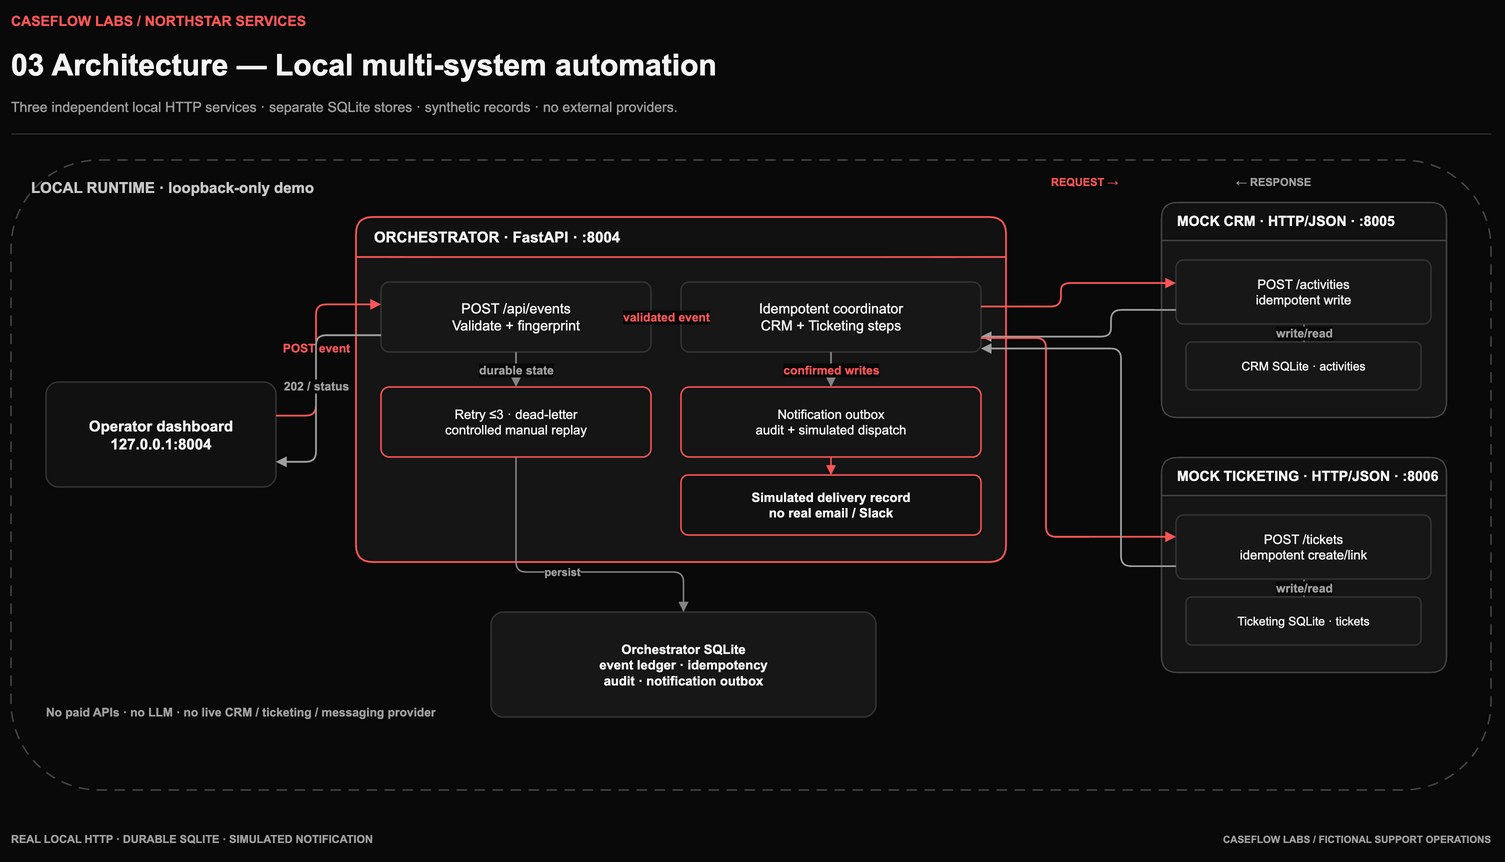

The diagram above was exported from draw.io. Its source (the exported page's mxGraphModel, read from the mxfile embedded in the PNG):
<mxGraphModel dx="1600" dy="900" grid="0" gridSize="10" guides="1" tooltips="1" connect="1" arrows="1" fold="1" page="1" pageScale="1" pageWidth="1600" pageHeight="900" math="0" shadow="0" background="#090909" adaptiveColors="none">
  <root>
    <mxCell id="0" />
    <mxCell id="1" parent="0" />
    <mxCell id="eyebrow" value="CASEFLOW LABS  /  NORTHSTAR SERVICES" style="text;html=1;align=left;verticalAlign=middle;whiteSpace=wrap;fillColor=none;strokeColor=none;fontColor=#FF5757;fontFamily=Arial;fontSize=14;fontStyle=1;spacing=0;letterSpacing=1;" vertex="1" parent="1">
      <mxGeometry x="60" y="28" width="740" height="22" as="geometry" />
    </mxCell>
    <mxCell id="title" value="03  Architecture — Local multi-system automation" style="text;html=1;align=left;verticalAlign=middle;whiteSpace=wrap;fillColor=none;strokeColor=none;fontColor=#F4F4F4;fontFamily=Arial;fontSize=30;fontStyle=1;spacing=0;" vertex="1" parent="1">
      <mxGeometry x="60" y="58" width="1450" height="50" as="geometry" />
    </mxCell>
    <mxCell id="subtitle" value="Three independent local HTTP services · separate SQLite stores · synthetic records · no external providers." style="text;html=1;align=left;verticalAlign=middle;whiteSpace=wrap;fillColor=none;strokeColor=none;fontColor=#A0A0A0;fontFamily=Arial;fontSize=14;fontStyle=0;spacing=0;" vertex="1" parent="1">
      <mxGeometry x="60" y="112" width="1450" height="26" as="geometry" />
    </mxCell>
    <mxCell id="divider" value="" style="shape=line;html=1;strokeColor=#343434;strokeWidth=1;" vertex="1" parent="1">
      <mxGeometry x="60" y="151" width="1480" height="1" as="geometry" />
    </mxCell>
    <mxCell id="footer" value="REAL LOCAL HTTP  ·  DURABLE SQLITE  ·  SIMULATED NOTIFICATION" style="text;html=1;align=left;verticalAlign=middle;whiteSpace=wrap;fillColor=none;strokeColor=none;fontColor=#A0A0A0;fontFamily=Arial;fontSize=11;fontStyle=1;spacing=0;letterSpacing=1;" vertex="1" parent="1">
      <mxGeometry x="60" y="846" width="1480" height="22" as="geometry" />
    </mxCell>
    <mxCell id="footer-right" value="CASEFLOW LABS  /  FICTIONAL SUPPORT OPERATIONS" style="text;html=1;align=right;verticalAlign=middle;whiteSpace=wrap;fillColor=none;strokeColor=none;fontColor=#A0A0A0;fontFamily=Arial;fontSize=10;fontStyle=1;spacing=0;letterSpacing=1;" vertex="1" parent="1">
      <mxGeometry x="890" y="846" width="650" height="22" as="geometry" />
    </mxCell>
    <mxCell id="runtime-frame" value="LOCAL RUNTIME  ·  loopback-only demo" style="rounded=1;arcSize=14;dashed=1;dashPattern=7 5;whiteSpace=wrap;html=1;fillColor=none;strokeColor=#464646;fontColor=#C7C7C7;fontFamily=Arial;fontSize=15;fontStyle=1;align=left;verticalAlign=top;spacingLeft=18;spacingTop=12;strokeWidth=1.5;" vertex="1" parent="1">
      <mxGeometry x="60" y="178" width="1480" height="630" as="geometry" />
    </mxCell>
    <mxCell id="arch-browser" value="Operator dashboard&lt;br&gt;127.0.0.1:8004" style="rounded=1;arcSize=12;whiteSpace=wrap;html=1;fillColor=#111111;strokeColor=#343434;fontColor=#F4F4F4;fontFamily=Arial;fontSize=15;fontStyle=1;align=center;verticalAlign=middle;spacing=8;strokeWidth=1.5;" vertex="1" parent="1">
      <mxGeometry x="95" y="400" width="230" height="105" as="geometry" />
    </mxCell>
    <mxCell id="orch-boundary" value="ORCHESTRATOR  ·  FastAPI  ·  :8004" style="swimlane;horizontal=1;startSize=40;rounded=1;arcSize=14;whiteSpace=wrap;html=1;fillColor=#111111;swimlaneFillColor=#151515;strokeColor=#FF5757;fontColor=#F4F4F4;fontFamily=Arial;fontSize=15;fontStyle=1;align=left;spacingLeft=16;strokeWidth=1.8;" vertex="1" parent="1">
      <mxGeometry x="405" y="235" width="650" height="345" as="geometry" />
    </mxCell>
    <mxCell id="arch-api" value="POST /api/events&lt;br&gt;Validate + fingerprint" style="rounded=1;arcSize=12;whiteSpace=wrap;html=1;fillColor=#171717;strokeColor=#343434;fontColor=#F4F4F4;fontFamily=Arial;fontSize=14;fontStyle=0;align=center;verticalAlign=middle;spacing=8;strokeWidth=1.5;" vertex="1" parent="1">
      <mxGeometry x="430" y="300" width="270" height="70" as="geometry" />
    </mxCell>
    <mxCell id="arch-coord" value="Idempotent coordinator&lt;br&gt;CRM + Ticketing steps" style="rounded=1;arcSize=12;whiteSpace=wrap;html=1;fillColor=#171717;strokeColor=#343434;fontColor=#F4F4F4;fontFamily=Arial;fontSize=14;fontStyle=0;align=center;verticalAlign=middle;spacing=8;strokeWidth=1.5;" vertex="1" parent="1">
      <mxGeometry x="730" y="300" width="300" height="70" as="geometry" />
    </mxCell>
    <mxCell id="arch-recovery" value="Retry ≤3 · dead-letter&lt;br&gt;controlled manual replay" style="rounded=1;arcSize=12;whiteSpace=wrap;html=1;fillColor=#151515;strokeColor=#FF5757;fontColor=#F4F4F4;fontFamily=Arial;fontSize=13;fontStyle=0;align=center;verticalAlign=middle;spacing=8;strokeWidth=1.5;" vertex="1" parent="1">
      <mxGeometry x="430" y="405" width="270" height="70" as="geometry" />
    </mxCell>
    <mxCell id="arch-outbox" value="Notification outbox&lt;br&gt;audit + simulated dispatch" style="rounded=1;arcSize=12;whiteSpace=wrap;html=1;fillColor=#151515;strokeColor=#FF5757;fontColor=#F4F4F4;fontFamily=Arial;fontSize=13;fontStyle=0;align=center;verticalAlign=middle;spacing=8;strokeWidth=1.5;" vertex="1" parent="1">
      <mxGeometry x="730" y="405" width="300" height="70" as="geometry" />
    </mxCell>
    <mxCell id="arch-orch-db" value="Orchestrator SQLite&lt;br&gt;event ledger · idempotency&lt;br&gt;audit · notification outbox" style="rounded=1;arcSize=12;whiteSpace=wrap;html=1;fillColor=#171717;strokeColor=#343434;fontColor=#F4F4F4;fontFamily=Arial;fontSize=13;fontStyle=1;align=center;verticalAlign=middle;spacing=8;strokeWidth=1.5;" vertex="1" parent="1">
      <mxGeometry x="540" y="630" width="385" height="105" as="geometry" />
    </mxCell>
    <mxCell id="crm-boundary" value="MOCK CRM  ·  HTTP/JSON  ·  :8005" style="swimlane;horizontal=1;startSize=38;rounded=1;arcSize=14;whiteSpace=wrap;html=1;fillColor=#111111;swimlaneFillColor=#151515;strokeColor=#454545;fontColor=#F4F4F4;fontFamily=Arial;fontSize=14;fontStyle=1;align=left;spacingLeft=14;strokeWidth=1.4;" vertex="1" parent="1">
      <mxGeometry x="1210" y="220" width="285" height="215" as="geometry" />
    </mxCell>
    <mxCell id="arch-crm-api" value="POST /activities&lt;br&gt;idempotent write" style="rounded=1;arcSize=12;whiteSpace=wrap;html=1;fillColor=#171717;strokeColor=#343434;fontColor=#F4F4F4;fontFamily=Arial;fontSize=13;fontStyle=0;align=center;verticalAlign=middle;spacing=8;strokeWidth=1.5;" vertex="1" parent="1">
      <mxGeometry x="1225" y="278" width="255" height="64" as="geometry" />
    </mxCell>
    <mxCell id="arch-crm-db" value="CRM SQLite · activities" style="rounded=1;arcSize=12;whiteSpace=wrap;html=1;fillColor=#171717;strokeColor=#343434;fontColor=#F4F4F4;fontFamily=Arial;fontSize=12;fontStyle=0;align=center;verticalAlign=middle;spacing=8;strokeWidth=1.5;" vertex="1" parent="1">
      <mxGeometry x="1235" y="360" width="235" height="48" as="geometry" />
    </mxCell>
    <mxCell id="ticket-boundary" value="MOCK TICKETING  ·  HTTP/JSON  ·  :8006" style="swimlane;horizontal=1;startSize=38;rounded=1;arcSize=14;whiteSpace=wrap;html=1;fillColor=#111111;swimlaneFillColor=#151515;strokeColor=#454545;fontColor=#F4F4F4;fontFamily=Arial;fontSize=14;fontStyle=1;align=left;spacingLeft=14;strokeWidth=1.4;" vertex="1" parent="1">
      <mxGeometry x="1210" y="475" width="285" height="215" as="geometry" />
    </mxCell>
    <mxCell id="arch-ticket-api" value="POST /tickets&lt;br&gt;idempotent create/link" style="rounded=1;arcSize=12;whiteSpace=wrap;html=1;fillColor=#171717;strokeColor=#343434;fontColor=#F4F4F4;fontFamily=Arial;fontSize=13;fontStyle=0;align=center;verticalAlign=middle;spacing=8;strokeWidth=1.5;" vertex="1" parent="1">
      <mxGeometry x="1225" y="533" width="255" height="64" as="geometry" />
    </mxCell>
    <mxCell id="arch-ticket-db" value="Ticketing SQLite · tickets" style="rounded=1;arcSize=12;whiteSpace=wrap;html=1;fillColor=#171717;strokeColor=#343434;fontColor=#F4F4F4;fontFamily=Arial;fontSize=12;fontStyle=0;align=center;verticalAlign=middle;spacing=8;strokeWidth=1.5;" vertex="1" parent="1">
      <mxGeometry x="1235" y="615" width="235" height="48" as="geometry" />
    </mxCell>
    <mxCell id="arch-notify-sim" value="Simulated delivery record&lt;br&gt;no real email / Slack" style="rounded=1;arcSize=12;whiteSpace=wrap;html=1;fillColor=#111111;strokeColor=#FF5757;fontColor=#F4F4F4;fontFamily=Arial;fontSize=13;fontStyle=1;align=center;verticalAlign=middle;spacing=8;strokeWidth=1.5;" vertex="1" parent="1">
      <mxGeometry x="730" y="493" width="300" height="60" as="geometry" />
    </mxCell>
    <mxCell id="arch-e-api" value="validated event" style="edgeStyle=orthogonalEdgeStyle;rounded=1;orthogonalLoop=1;jettySize=auto;html=1;strokeColor=#858585;strokeWidth=1.8;endArrow=block;endFill=1;fontColor=#FF5757;fontFamily=Arial;fontSize=12;fontStyle=1;labelBackgroundColor=#090909;" edge="1" parent="1" source="arch-api" target="arch-coord">
      <mxGeometry relative="1" as="geometry" />
    </mxCell>
    <mxCell id="arch-e-recovery" value="durable state" style="edgeStyle=orthogonalEdgeStyle;rounded=1;orthogonalLoop=1;jettySize=auto;html=1;strokeColor=#858585;strokeWidth=1.8;endArrow=block;endFill=1;fontColor=#A0A0A0;fontFamily=Arial;fontSize=12;fontStyle=1;labelBackgroundColor=#090909;exitX=0.5;exitY=1;entryX=0.5;entryY=0;" edge="1" parent="1" source="arch-api" target="arch-recovery">
      <mxGeometry relative="1" as="geometry">
        <Array as="points">
          <mxPoint x="565" y="390" />
        </Array>
      </mxGeometry>
    </mxCell>
    <mxCell id="arch-e-outbox" value="confirmed writes" style="edgeStyle=orthogonalEdgeStyle;rounded=1;orthogonalLoop=1;jettySize=auto;html=1;strokeColor=#858585;strokeWidth=1.8;endArrow=block;endFill=1;fontColor=#FF5757;fontFamily=Arial;fontSize=12;fontStyle=1;labelBackgroundColor=#090909;exitX=0.5;exitY=1;entryX=0.5;entryY=0;" edge="1" parent="1" source="arch-coord" target="arch-outbox">
      <mxGeometry relative="1" as="geometry">
        <Array as="points">
          <mxPoint x="880" y="390" />
        </Array>
      </mxGeometry>
    </mxCell>
    <mxCell id="arch-e-db" value="persist" style="edgeStyle=orthogonalEdgeStyle;rounded=1;orthogonalLoop=1;jettySize=auto;html=1;strokeColor=#858585;strokeWidth=1.6;endArrow=block;endFill=1;fontColor=#A0A0A0;fontFamily=Arial;fontSize=11;fontStyle=1;labelBackgroundColor=#090909;exitX=0.5;exitY=1;entryX=0.5;entryY=0;" edge="1" parent="1" source="arch-recovery" target="arch-orch-db">
      <mxGeometry relative="1" as="geometry">
        <Array as="points">
          <mxPoint x="565" y="590" />
          <mxPoint x="732" y="590" />
        </Array>
      </mxGeometry>
    </mxCell>
    <mxCell id="arch-e-notify" value="" style="edgeStyle=orthogonalEdgeStyle;rounded=1;orthogonalLoop=1;jettySize=auto;html=1;strokeColor=#FF5757;strokeWidth=1.5;endArrow=block;endFill=1;fontColor=#FF5757;fontFamily=Arial;fontSize=11;fontStyle=1;labelBackgroundColor=#090909;dashed=1;dashPattern=6 4;exitX=0.5;exitY=1;entryX=0.5;entryY=0;" edge="1" parent="1" source="arch-outbox" target="arch-notify-sim">
      <mxGeometry relative="1" as="geometry" />
    </mxCell>
    <mxCell id="arch-e-ui-req" value="POST event" style="edgeStyle=orthogonalEdgeStyle;rounded=1;orthogonalLoop=1;jettySize=auto;html=1;strokeColor=#FF5757;strokeWidth=1.8;endArrow=block;endFill=1;fontColor=#FF5757;fontFamily=Arial;fontSize=12;fontStyle=1;labelBackgroundColor=#090909;exitX=1;exitY=0.32;entryX=0;entryY=0.32;" edge="1" parent="1" source="arch-browser" target="arch-api">
      <mxGeometry relative="1" as="geometry">
        <Array as="points">
          <mxPoint x="365" y="434" />
        </Array>
      </mxGeometry>
    </mxCell>
    <mxCell id="arch-e-ui-resp" value="202 / status" style="edgeStyle=orthogonalEdgeStyle;rounded=1;orthogonalLoop=1;jettySize=auto;html=1;strokeColor=#A0A0A0;strokeWidth=1.8;endArrow=block;endFill=1;fontColor=#A0A0A0;fontFamily=Arial;fontSize=12;fontStyle=1;labelBackgroundColor=#090909;exitX=0;exitY=0.76;entryX=1;entryY=0.76;" edge="1" parent="1" source="arch-api" target="arch-browser">
      <mxGeometry relative="1" as="geometry">
        <Array as="points">
          <mxPoint x="365" y="480" />
        </Array>
      </mxGeometry>
    </mxCell>
    <mxCell id="arch-e-crm-req" value="" style="edgeStyle=orthogonalEdgeStyle;rounded=1;orthogonalLoop=1;jettySize=auto;html=1;strokeColor=#FF5757;strokeWidth=1.8;endArrow=block;endFill=1;fontColor=#FF5757;fontFamily=Arial;fontSize=12;fontStyle=1;labelBackgroundColor=#090909;exitX=1;exitY=0.35;entryX=0;entryY=0.36;" edge="1" parent="1" source="arch-coord" target="arch-crm-api">
      <mxGeometry relative="1" as="geometry">
        <Array as="points">
          <mxPoint x="1110" y="324" />
          <mxPoint x="1110" y="301" />
        </Array>
      </mxGeometry>
    </mxCell>
    <mxCell id="arch-e-crm-resp" value="" style="edgeStyle=orthogonalEdgeStyle;rounded=1;orthogonalLoop=1;jettySize=auto;html=1;strokeColor=#A0A0A0;strokeWidth=1.7;endArrow=block;endFill=1;fontColor=#A0A0A0;fontFamily=Arial;fontSize=12;fontStyle=1;labelBackgroundColor=#090909;exitX=0;exitY=0.78;entryX=1;entryY=0.78;" edge="1" parent="1" source="arch-crm-api" target="arch-coord">
      <mxGeometry relative="1" as="geometry">
        <Array as="points">
          <mxPoint x="1160" y="328" />
          <mxPoint x="1160" y="354" />
        </Array>
      </mxGeometry>
    </mxCell>
    <mxCell id="arch-e-ticket-req" value="" style="edgeStyle=orthogonalEdgeStyle;rounded=1;orthogonalLoop=1;jettySize=auto;html=1;strokeColor=#FF5757;strokeWidth=1.8;endArrow=block;endFill=1;fontColor=#FF5757;fontFamily=Arial;fontSize=12;fontStyle=1;labelBackgroundColor=#090909;exitX=1;exitY=0.8;entryX=0;entryY=0.34;" edge="1" parent="1" source="arch-coord" target="arch-ticket-api">
      <mxGeometry relative="1" as="geometry">
        <Array as="points">
          <mxPoint x="1095" y="356" />
          <mxPoint x="1095" y="555" />
        </Array>
      </mxGeometry>
    </mxCell>
    <mxCell id="arch-e-ticket-resp" value="" style="edgeStyle=orthogonalEdgeStyle;rounded=1;orthogonalLoop=1;jettySize=auto;html=1;strokeColor=#A0A0A0;strokeWidth=1.7;endArrow=block;endFill=1;fontColor=#A0A0A0;fontFamily=Arial;fontSize=12;fontStyle=1;labelBackgroundColor=#090909;exitX=0;exitY=0.8;entryX=1;entryY=0.95;" edge="1" parent="1" source="arch-ticket-api" target="arch-coord">
      <mxGeometry relative="1" as="geometry">
        <Array as="points">
          <mxPoint x="1170" y="584" />
          <mxPoint x="1170" y="366" />
        </Array>
      </mxGeometry>
    </mxCell>
    <mxCell id="arch-e-crm-db" value="write/read" style="edgeStyle=orthogonalEdgeStyle;rounded=1;orthogonalLoop=1;jettySize=auto;html=1;strokeColor=#858585;strokeWidth=1.3;endArrow=block;endFill=1;fontColor=#A0A0A0;fontFamily=Arial;fontSize=12;fontStyle=1;labelBackgroundColor=#090909;dashed=1;dashPattern=6 4;exitX=0.5;exitY=1;entryX=0.5;entryY=0;" edge="1" parent="1" source="arch-crm-api" target="arch-crm-db">
      <mxGeometry relative="1" as="geometry" />
    </mxCell>
    <mxCell id="arch-e-ticket-db" value="write/read" style="edgeStyle=orthogonalEdgeStyle;rounded=1;orthogonalLoop=1;jettySize=auto;html=1;strokeColor=#858585;strokeWidth=1.3;endArrow=block;endFill=1;fontColor=#A0A0A0;fontFamily=Arial;fontSize=12;fontStyle=1;labelBackgroundColor=#090909;dashed=1;dashPattern=6 4;exitX=0.5;exitY=1;entryX=0.5;entryY=0;" edge="1" parent="1" source="arch-ticket-api" target="arch-ticket-db">
      <mxGeometry relative="1" as="geometry" />
    </mxCell>
    <mxCell id="arch-boundary-note" value="No paid APIs · no LLM · no live CRM / ticketing / messaging provider" style="text;html=1;align=left;verticalAlign=middle;whiteSpace=wrap;fillColor=none;strokeColor=none;fontColor=#A0A0A0;fontFamily=Arial;fontSize=12;fontStyle=1;spacing=0;" vertex="1" parent="1">
      <mxGeometry x="95" y="712" width="500" height="35" as="geometry" />
    </mxCell>
    <mxCell id="arch-legend-request" value="REQUEST  →" style="text;html=1;align=left;verticalAlign=middle;whiteSpace=wrap;fillColor=none;strokeColor=none;fontColor=#FF5757;fontFamily=Arial;fontSize=11;fontStyle=1;spacing=0;" vertex="1" parent="1">
      <mxGeometry x="1100" y="190" width="105" height="20" as="geometry" />
    </mxCell>
    <mxCell id="arch-legend-response" value="←  RESPONSE" style="text;html=1;align=left;verticalAlign=middle;whiteSpace=wrap;fillColor=none;strokeColor=none;fontColor=#A0A0A0;fontFamily=Arial;fontSize=11;fontStyle=1;spacing=0;" vertex="1" parent="1">
      <mxGeometry x="1285" y="190" width="135" height="20" as="geometry" />
    </mxCell>
  </root>
</mxGraphModel>